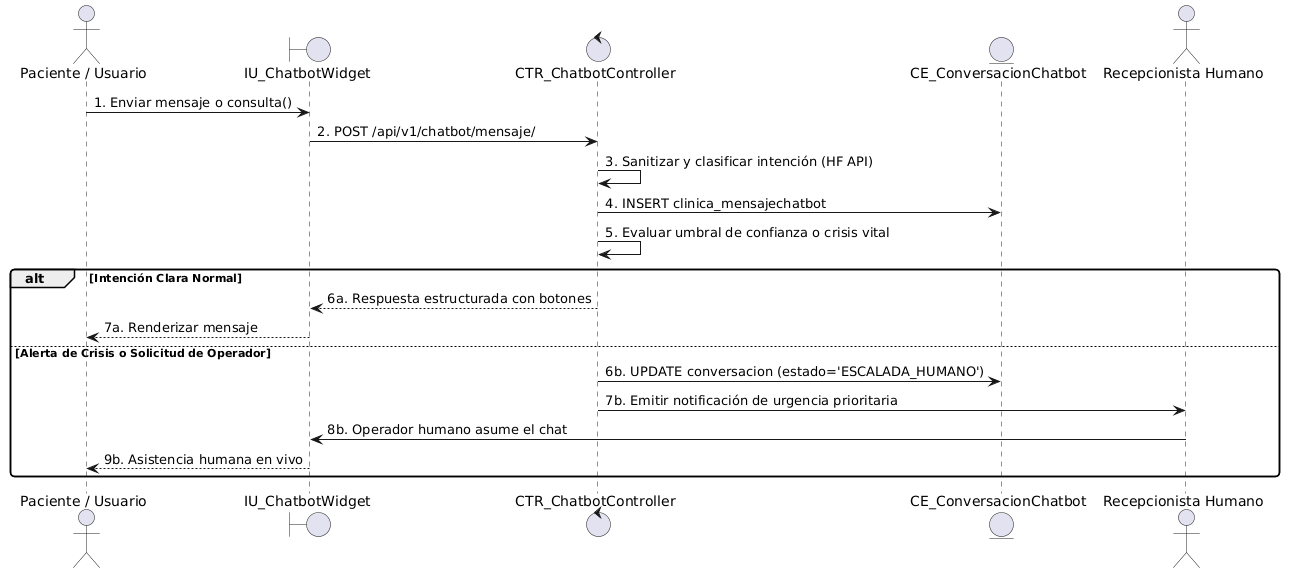

The diagram above was rendered by PlantUML. Its source (embedded in the PNG):
@startuml
skinparam shadowing false
skinparam roundcorner 8
skinparam defaultFontName Arial
actor "Paciente / Usuario" as actor
boundary "IU_ChatbotWidget" as view
control "CTR_ChatbotController" as ctrl
entity "CE_ConversacionChatbot" as entity
actor "Recepcionista Humano" as human

actor -> view : 1. Enviar mensaje o consulta()
view -> ctrl : 2. POST /api/v1/chatbot/mensaje/
ctrl -> ctrl : 3. Sanitizar y clasificar intención (HF API)
ctrl -> entity : 4. INSERT clinica_mensajechatbot
ctrl -> ctrl : 5. Evaluar umbral de confianza o crisis vital
alt Intención Clara Normal
    ctrl --> view : 6a. Respuesta estructurada con botones
    view --> actor : 7a. Renderizar mensaje
else Alerta de Crisis o Solicitud de Operador
    ctrl -> entity : 6b. UPDATE conversacion (estado='ESCALADA_HUMANO')
    ctrl -> human : 7b. Emitir notificación de urgencia prioritaria
    human -> view : 8b. Operador humano asume el chat
    view --> actor : 9b. Asistencia humana en vivo
end
@enduml